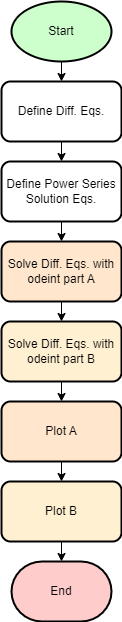

The diagram above was exported from draw.io. Its source (the exported page's mxGraphModel, read from the mxfile embedded in the PNG):
<mxGraphModel dx="816" dy="559" grid="1" gridSize="10" guides="1" tooltips="1" connect="1" arrows="1" fold="1" page="1" pageScale="1" pageWidth="850" pageHeight="1100" math="0" shadow="0">
  <root>
    <mxCell id="0" />
    <mxCell id="1" parent="0" />
    <mxCell id="4" value="" style="edgeStyle=none;html=1;" parent="1" source="2" target="3" edge="1">
      <mxGeometry relative="1" as="geometry" />
    </mxCell>
    <mxCell id="2" value="Start" style="strokeWidth=2;html=1;shape=mxgraph.flowchart.start_1;whiteSpace=wrap;fillColor=#CCFFCC;" parent="1" vertex="1">
      <mxGeometry x="220" y="210" width="100" height="60" as="geometry" />
    </mxCell>
    <mxCell id="6" value="" style="edgeStyle=none;html=1;" parent="1" source="3" target="5" edge="1">
      <mxGeometry relative="1" as="geometry" />
    </mxCell>
    <mxCell id="3" value="Define Diff. Eqs." style="rounded=1;whiteSpace=wrap;html=1;strokeWidth=2;" parent="1" vertex="1">
      <mxGeometry x="210" y="290" width="120" height="60" as="geometry" />
    </mxCell>
    <mxCell id="8" value="" style="edgeStyle=none;html=1;" parent="1" source="5" target="7" edge="1">
      <mxGeometry relative="1" as="geometry" />
    </mxCell>
    <mxCell id="5" value="Define Power Series Solution Eqs." style="rounded=1;whiteSpace=wrap;html=1;strokeWidth=2;" parent="1" vertex="1">
      <mxGeometry x="210" y="370" width="120" height="60" as="geometry" />
    </mxCell>
    <mxCell id="14" value="" style="edgeStyle=none;html=1;" edge="1" parent="1" source="7" target="13">
      <mxGeometry relative="1" as="geometry" />
    </mxCell>
    <mxCell id="7" value="Solve Diff. Eqs. with odeint part A" style="rounded=1;whiteSpace=wrap;html=1;strokeWidth=2;fillColor=#FFE6CC;" parent="1" vertex="1">
      <mxGeometry x="210" y="450" width="120" height="60" as="geometry" />
    </mxCell>
    <mxCell id="17" value="" style="edgeStyle=none;html=1;" edge="1" parent="1" source="9" target="16">
      <mxGeometry relative="1" as="geometry" />
    </mxCell>
    <mxCell id="9" value="Plot A" style="rounded=1;whiteSpace=wrap;html=1;strokeWidth=2;fillColor=#FFE6CC;" parent="1" vertex="1">
      <mxGeometry x="210" y="610" width="120" height="60" as="geometry" />
    </mxCell>
    <mxCell id="11" value="End" style="strokeWidth=2;html=1;shape=mxgraph.flowchart.terminator;whiteSpace=wrap;fillColor=#FFCCCC;" parent="1" vertex="1">
      <mxGeometry x="220" y="770" width="100" height="60" as="geometry" />
    </mxCell>
    <mxCell id="15" value="" style="edgeStyle=none;html=1;" edge="1" parent="1" source="13" target="9">
      <mxGeometry relative="1" as="geometry" />
    </mxCell>
    <mxCell id="13" value="Solve Diff. Eqs. with odeint part B" style="rounded=1;whiteSpace=wrap;html=1;strokeWidth=2;fillColor=#FFF0D1;" vertex="1" parent="1">
      <mxGeometry x="210" y="530" width="120" height="60" as="geometry" />
    </mxCell>
    <mxCell id="18" value="" style="edgeStyle=none;html=1;" edge="1" parent="1" source="16" target="11">
      <mxGeometry relative="1" as="geometry" />
    </mxCell>
    <mxCell id="16" value="Plot B" style="rounded=1;whiteSpace=wrap;html=1;strokeWidth=2;fillColor=#FFF0D1;" vertex="1" parent="1">
      <mxGeometry x="210" y="690" width="120" height="60" as="geometry" />
    </mxCell>
  </root>
</mxGraphModel>